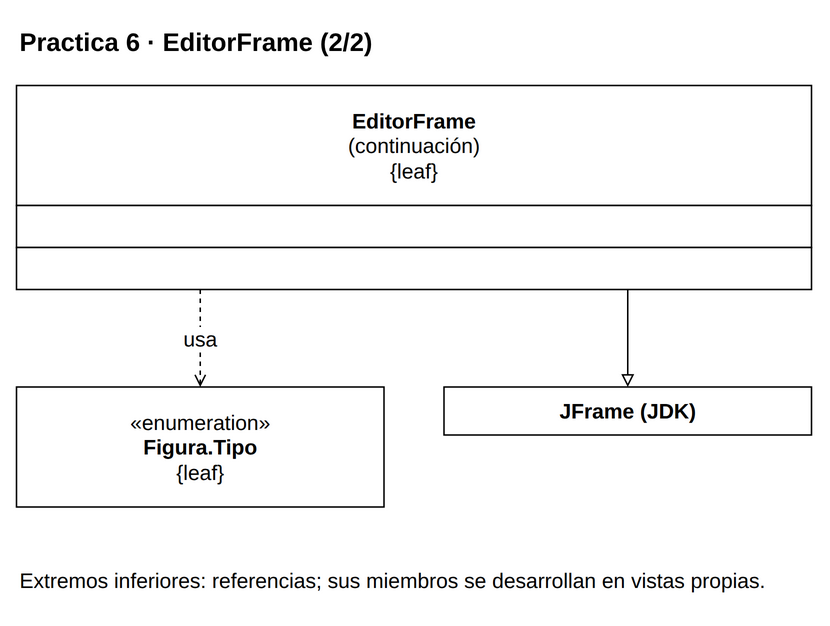

The diagram above was exported from draw.io. Its source (the exported page's mxGraphModel, read from the mxfile embedded in the PNG):
<mxGraphModel dx="1000" dy="1000" grid="1" gridSize="10" page="0" pageScale="1" pageWidth="816" pageHeight="1056" background="#FFFFFF" adaptiveColors="auto">
  <root>
    <mxCell id="0" />
    <mxCell id="1" parent="0" />
    <mxCell id="v1" value="&lt;b&gt;Practica 6 · EditorFrame (2/2)&lt;/b&gt;" style="text;html=1;whiteSpace=wrap;align=left;verticalAlign=middle;fontFamily=Liberation Sans;fontSize=17;fontColor=#000000;" vertex="1" parent="1">
      <mxGeometry x="20" y="8" width="530" height="35" as="geometry" />
    </mxCell>
    <mxCell id="c24" value="" style="group;" vertex="1" parent="1">
      <mxGeometry x="20" y="55" width="530" height="136" as="geometry" />
    </mxCell>
    <mxCell id="v2" value="" style="rounded=0;whiteSpace=wrap;html=1;fillColor=#FFFFFF;strokeColor=#000000;strokeWidth=1;" vertex="1" parent="c24">
      <mxGeometry x="0" y="0" width="530" height="80" as="geometry" />
    </mxCell>
    <mxCell id="v3" value="&lt;b&gt;EditorFrame&lt;/b&gt;&lt;br&gt;(continuación)&lt;br&gt;{leaf}" style="text;html=1;whiteSpace=wrap;align=center;verticalAlign=middle;fontFamily=Liberation Sans;fontSize=14;fontColor=#000000;spacing=0;" vertex="1" parent="c24">
      <mxGeometry x="6" y="4" width="518" height="72" as="geometry" />
    </mxCell>
    <mxCell id="v4" value="" style="rounded=0;whiteSpace=wrap;html=1;fillColor=#FFFFFF;strokeColor=#000000;strokeWidth=1;" vertex="1" parent="c24">
      <mxGeometry x="0" y="80" width="530" height="28" as="geometry" />
    </mxCell>
    <mxCell id="v5" value="" style="text;html=1;whiteSpace=wrap;align=left;verticalAlign=middle;fontFamily=Liberation Sans;fontSize=14;fontColor=#000000;spacing=0;" vertex="1" parent="c24">
      <mxGeometry x="6" y="84" width="518" height="20" as="geometry" />
    </mxCell>
    <mxCell id="v6" value="" style="rounded=0;whiteSpace=wrap;html=1;fillColor=#FFFFFF;strokeColor=#000000;strokeWidth=1;" vertex="1" parent="c24">
      <mxGeometry x="0" y="108" width="530" height="28" as="geometry" />
    </mxCell>
    <mxCell id="v7" value="" style="text;html=1;whiteSpace=wrap;align=left;verticalAlign=middle;fontFamily=Liberation Sans;fontSize=14;fontColor=#000000;spacing=0;" vertex="1" parent="c24">
      <mxGeometry x="6" y="112" width="518" height="20" as="geometry" />
    </mxCell>
    <mxCell id="c23" value="" style="group;" vertex="1" parent="1">
      <mxGeometry x="20" y="256" width="245" height="80" as="geometry" />
    </mxCell>
    <mxCell id="v8" value="" style="rounded=0;whiteSpace=wrap;html=1;fillColor=#FFFFFF;strokeColor=#000000;strokeWidth=1;" vertex="1" parent="c23">
      <mxGeometry x="0" y="0" width="245" height="80" as="geometry" />
    </mxCell>
    <mxCell id="v9" value="«enumeration»&lt;br&gt;&lt;b&gt;Figura.Tipo&lt;/b&gt;&lt;br&gt;{leaf}" style="text;html=1;whiteSpace=wrap;align=center;verticalAlign=middle;fontFamily=Liberation Sans;fontSize=14;fontColor=#000000;spacing=0;" vertex="1" parent="c23">
      <mxGeometry x="6" y="4" width="233" height="72" as="geometry" />
    </mxCell>
    <mxCell id="ext0" value="" style="group;" vertex="1" parent="1">
      <mxGeometry x="305" y="256" width="245" height="32" as="geometry" />
    </mxCell>
    <mxCell id="v10" value="" style="rounded=0;whiteSpace=wrap;html=1;fillColor=#FFFFFF;strokeColor=#000000;strokeWidth=1;" vertex="1" parent="ext0">
      <mxGeometry x="0" y="0" width="245" height="32" as="geometry" />
    </mxCell>
    <mxCell id="v11" value="&lt;b&gt;JFrame (JDK)&lt;/b&gt;" style="text;html=1;whiteSpace=wrap;align=center;verticalAlign=middle;fontFamily=Liberation Sans;fontSize=14;fontColor=#000000;spacing=0;" vertex="1" parent="ext0">
      <mxGeometry x="6" y="4" width="233" height="24" as="geometry" />
    </mxCell>
    <mxCell id="e12" value="" style="edgeStyle=orthogonalEdgeStyle;rounded=0;html=1;strokeColor=#000000;strokeWidth=1;fontFamily=Liberation Sans;fontSize=14;labelBackgroundColor=#FFFFFF;labelWidth=245;whiteSpace=wrap;endArrow=block;endFill=0;exitX=0.7688679245283019;exitY=1;exitPerimeter=0;entryX=0.5;entryY=0;entryPerimeter=0;" edge="1" source="c24" target="ext0" parent="1">
      <mxGeometry relative="1" as="geometry" />
    </mxCell>
    <mxCell id="e13" value="usa" style="edgeStyle=orthogonalEdgeStyle;rounded=0;html=1;strokeColor=#000000;strokeWidth=1;fontFamily=Liberation Sans;fontSize=14;labelBackgroundColor=#FFFFFF;labelWidth=245;whiteSpace=wrap;endArrow=open;endFill=0;dashed=1;exitX=0.23113207547169812;exitY=1;exitPerimeter=0;entryX=0.5;entryY=0;entryPerimeter=0;" edge="1" source="c24" target="c23" parent="1">
      <mxGeometry relative="1" as="geometry" />
    </mxCell>
    <mxCell id="v14" value="Extremos inferiores: referencias; sus miembros se desarrollan en vistas propias." style="text;html=1;whiteSpace=wrap;align=left;verticalAlign=middle;fontFamily=Liberation Sans;fontSize=14;fontColor=#000000;" vertex="1" parent="1">
      <mxGeometry x="20" y="366" width="530" height="38" as="geometry" />
    </mxCell>
  </root>
</mxGraphModel>